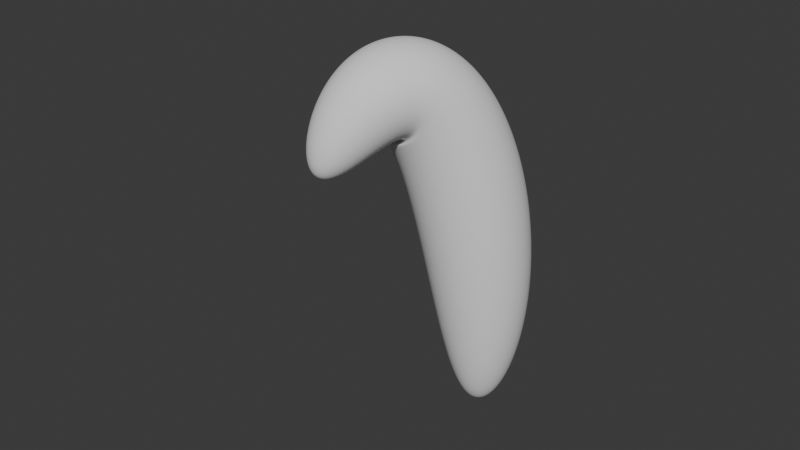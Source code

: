 # Source: DeformStudy2.blend  (saved by Blender 4.5.91; exported with 4.5.12 LTS)
import bpy
from mathutils import Matrix  # noqa: F401  (used for matrix-valued properties, if any)

bpy.ops.wm.read_factory_settings(use_empty=True)
scene = bpy.context.scene
scene.name = 'Scene'

# ---- collections
col_collection = bpy.data.collections.new('Collection'); scene.collection.children.link(col_collection)

# ---- node groups
ng_geometry_nodes = bpy.data.node_groups.new('Geometry Nodes', 'GeometryNodeTree')
_s = ng_geometry_nodes.interface.new_socket(name='Geometry', in_out='OUTPUT', socket_type='NodeSocketGeometry')
_s = ng_geometry_nodes.interface.new_socket(name='Geometry', in_out='INPUT', socket_type='NodeSocketGeometry')
ng_geometry_nodes.is_modifier = True
_N = ng_geometry_nodes.nodes; _L = ng_geometry_nodes.links
n0 = _N.new('NodeGroupInput'); n0.name = 'Group Input'; n0.location = (-1083, -128)
n1 = _N.new('NodeGroupOutput'); n1.name = 'Group Output'; n1.location = (564, 10)
n2 = _N.new('GeometryNodeMeshUVSphere'); n2.name = 'UV Sphere'; n2.location = (-176, 129)
n3 = _N.new('GeometryNodeSetPosition'); n3.name = 'Set Position'; n3.location = (20, 125)
n3.inputs[3].default_value = (0.0, 0.0, 1.0)
n4 = _N.new('GeometryNodeTransform'); n4.name = 'Transform Geometry'; n4.location = (204, 120)
n5 = _N.new('ShaderNodeValue'); n5.name = 'Value'; n5.location = (-643, -117)
n5.label = 'z scale'
n5.outputs[0].default_value = 4.3
n6 = _N.new('ShaderNodeMath'); n6.name = 'Math'; n6.location = (-384, -20)
n6.operation = 'MULTIPLY'
n7 = _N.new('ShaderNodeCombineXYZ'); n7.name = 'Combine XYZ'; n7.location = (-382, -203)
n7.inputs[0].default_value = 1.0
n7.inputs[1].default_value = 1.0
n8 = _N.new('ShaderNodeValue'); n8.name = 'Value.003'; n8.location = (-641, 19)
n8.label = 'segment/ring ratio'
n8.outputs[0].default_value = 2.0
n9 = _N.new('ShaderNodeValue'); n9.name = 'Value.004'; n9.location = (-643, -46)
n9.label = 'resolution'
n9.outputs[0].default_value = 128.0
n10 = _N.new('ShaderNodeMath'); n10.name = 'Math.001'; n10.location = (-388, 173)
n10.operation = 'MULTIPLY'
n11 = _N.new('ShaderNodeValue'); n11.name = 'Value.005'; n11.location = (-873, 17)
n11.label = 'default segment/ring ratio'
n11.width = 181
n11.outputs[0].default_value = 2.0
n12 = _N.new('ShaderNodeValue'); n12.name = 'Value.006'; n12.location = (-836, -50)
n12.label = 'default resolution'
n12.outputs[0].default_value = 16.0
n13 = _N.new('ShaderNodeValue'); n13.name = 'Value.007'; n13.location = (-841, -127)
n13.label = 'default z scale'
n13.outputs[0].default_value = 1.0
n14 = _N.new('GeometryNodeSetShadeSmooth'); n14.name = 'Set Shade Smooth'; n14.location = (384, 19)
_L.new(n14.outputs[0], n1.inputs[0])
_L.new(n2.outputs[0], n3.inputs[0])
_L.new(n3.outputs[0], n4.inputs[0])
_L.new(n5.outputs[0], n7.inputs[2])
_L.new(n7.outputs[0], n4.inputs[3])
_L.new(n9.outputs[0], n10.inputs[1])
_L.new(n8.outputs[0], n10.inputs[0])
_L.new(n10.outputs[0], n2.inputs[0])
_L.new(n6.outputs[0], n2.inputs[1])
_L.new(n9.outputs[0], n6.inputs[0])
_L.new(n5.outputs[0], n6.inputs[1])
_L.new(n4.outputs[0], n14.inputs[0])
n1.is_active_output = True

# ---- world
world_world = bpy.data.worlds.new('World'); scene.world = world_world
world_world.use_nodes = True; world_world.node_tree.nodes.clear()
_N = world_world.node_tree.nodes; _L = world_world.node_tree.links
n0 = _N.new('ShaderNodeOutputWorld'); n0.name = 'World Output'; n0.location = (200, 100)
n1 = _N.new('ShaderNodeBackground'); n1.name = 'Background'; n1.location = (-200, 100)
n1.inputs[0].default_value = (0.05088, 0.05088, 0.05088, 1.0)
_L.new(n1.outputs[0], n0.inputs[0])
n0.is_active_output = True
world_world.color = (0.05088, 0.05088, 0.05088)
world_world.sun_shadow_jitter_overblur = 0.0

# ---- meshes
me_cube_001 = bpy.data.meshes.new('Cube.001')
me_cube_001.from_pydata([(-1.0, -1.0, -1.0), (-1.0, -1.0, 1.0), (-1.0, 1.0, -1.0), (-1.0, 1.0, 1.0), (1.0, -1.0, -1.0), (1.0, -1.0, 1.0), (1.0, 1.0, -1.0), (1.0, 1.0, 1.0)], [], [(0, 1, 3, 2), (2, 3, 7, 6), (6, 7, 5, 4), (4, 5, 1, 0), (2, 6, 4, 0), (7, 3, 1, 5)])
_uv = me_cube_001.uv_layers.new(name='UVMap')
_uv.uv.foreach_set('vector', [0.375, 0.0, 0.625, 0.0, 0.625, 0.25, 0.375, 0.25, 0.375, 0.25, 0.625, 0.25, 0.625, 0.5, 0.375, 0.5, 0.375, 0.5, 0.625, 0.5, 0.625, 0.75, 0.375, 0.75, 0.375, 0.75, 0.625, 0.75, 0.625, 1.0, 0.375, 1.0, 0.125, 0.5, 0.375, 0.5, 0.375, 0.75, 0.125, 0.75, 0.625, 0.5, 0.875, 0.5, 0.875, 0.75, 0.625, 0.75])
me_cube_001.update()

# ---- curves / text
cu_b_ziercurve = bpy.data.curves.new('BézierCurve', 'CURVE')
cu_b_ziercurve.dimensions = '3D'
_sp = cu_b_ziercurve.splines.new('BEZIER'); _sp.bezier_points.add(1)
_sp.bezier_points.foreach_set('co', [0.0, 0.0, 0.0, -1.515, -2.738, 4.532])
_sp.bezier_points.foreach_set('handle_left', [0.0, -0.1022, -0.6997, -1.136, -0.07727, 8.682])
_sp.bezier_points.foreach_set('handle_right', [0.0, 0.5, 3.422, -1.592, -3.276, 3.693])
for _p, _l, _r in zip(_sp.bezier_points, ['ALIGNED', 'ALIGNED'], ['ALIGNED', 'ALIGNED']): _p.handle_left_type = _l; _p.handle_right_type = _r
_sp.order_u = 0
_sp.order_v = 0
_sp.resolution_u = 128
cu_b_ziercurve.use_path = True
cu_b_ziercurve.resolution_u = 128
cu_b_ziercurve.fill_mode = 'FULL'

# ---- objects
ob_cube = bpy.data.objects.new('Cube', me_cube_001)
ob_b_ziercurve = bpy.data.objects.new('BézierCurve', cu_b_ziercurve)

# ---- transforms, parenting, visibility, modifiers, constraints
ob_cube.location = (0.0, 0.0, 0.0)
_m = ob_cube.modifiers.new('GeometryNodes', 'NODES')
_m.node_group = ng_geometry_nodes
_m = ob_cube.modifiers.new('Curve', 'CURVE')
_m.object = ob_b_ziercurve
_m.deform_axis = 'POS_Z'
ob_b_ziercurve.location = (0.0, 0.0, 0.0)

# ---- collection membership
col_collection.objects.link(ob_cube)
col_collection.objects.link(ob_b_ziercurve)

# ---- scene / render settings (as saved in the file)
scene.frame_start = 1; scene.frame_end = 250; scene.frame_set(1)
scene.render.engine = 'BLENDER_EEVEE_NEXT'
bpy.context.view_layer.update()

# ---- added for rendering (the .blend has no active camera and no usable light): camera, sun
cam_auto = bpy.data.cameras.new('AutoCamera')
cam_auto.lens = 50.0
cam_auto.sensor_width = 36.0
cam_auto.clip_end = 1000.0
ob_auto_camera = bpy.data.objects.new('AutoCamera', cam_auto)
scene.collection.objects.link(ob_auto_camera)
ob_auto_camera.location = (9.77273, -13.954, 12.2655)
ob_auto_camera.rotation_euler = (1.09748, -7.21219e-08, 0.694738)
scene.camera = ob_auto_camera
light_auto_sun = bpy.data.lights.new('AutoSun', 'SUN')
light_auto_sun.energy = 3.0
light_auto_sun.angle = 0.0523599
ob_auto_sun = bpy.data.objects.new('AutoSun', light_auto_sun)
scene.collection.objects.link(ob_auto_sun)
ob_auto_sun.rotation_euler = (0.872665, 0.174533, 0.523599)
bpy.context.view_layer.update()

